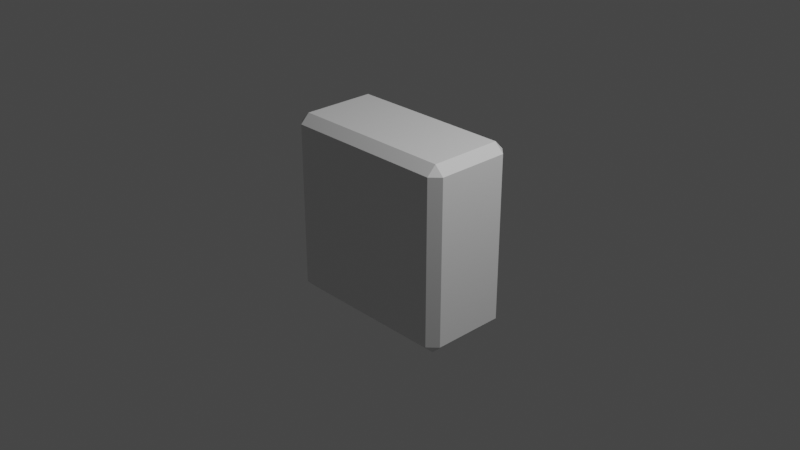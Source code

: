 # Source: Block.blend  (saved by Blender 2.82.7; exported with 4.5.12 LTS)
import bpy
from mathutils import Matrix  # noqa: F401  (used for matrix-valued properties, if any)

bpy.ops.wm.read_factory_settings(use_empty=True)
scene = bpy.context.scene
scene.name = 'Scene'

# ---- collections
col_collection = bpy.data.collections.new('Collection'); scene.collection.children.link(col_collection)

# ---- materials (node trees are filled in below, after node groups)
mat_material = bpy.data.materials.new('Material')
mat_material.alpha_threshold = 0.0
mat_material.use_transparent_shadow = False
mat_material.line_color = (0.0, 0.0, 0.0, 1.0)

# ---- material node trees
mat_material.use_nodes = True; mat_material.node_tree.nodes.clear()
_N = mat_material.node_tree.nodes; _L = mat_material.node_tree.links
n0 = _N.new('ShaderNodeOutputMaterial'); n0.name = 'Material Output'; n0.location = (300, 300)
n1 = _N.new('ShaderNodeBsdfPrincipled'); n1.name = 'Principled BSDF'; n1.location = (10, 300)
n1.distribution = 'GGX'
n1.subsurface_method = 'BURLEY'
n1.inputs[2].default_value = 0.4
n1.inputs[3].default_value = 1.45
n1.inputs[27].default_value = (0.0, 0.0, 0.0, 1.0)
n1.inputs[28].default_value = 1.0
_L.new(n1.outputs[0], n0.inputs[0])
n0.is_active_output = True

# ---- world
world_world = bpy.data.worlds.new('World'); scene.world = world_world
world_world.use_nodes = True; world_world.node_tree.nodes.clear()
_N = world_world.node_tree.nodes; _L = world_world.node_tree.links
n0 = _N.new('ShaderNodeOutputWorld'); n0.name = 'World Output'; n0.location = (300, 300)
n1 = _N.new('ShaderNodeBackground'); n1.name = 'Background'; n1.location = (10, 300)
n1.inputs[0].default_value = (0.05088, 0.05088, 0.05088, 1.0)
_L.new(n1.outputs[0], n0.inputs[0])
n0.is_active_output = True
world_world.color = (0.05088, 0.05088, 0.05088)
world_world.use_sun_shadow = False
world_world.sun_shadow_jitter_overblur = 0.0

# ---- cameras
cam_camera = bpy.data.cameras.new('Camera')
cam_camera.clip_end = 100.0
cam_camera.ortho_scale = 7.314

# ---- lights
light_light = bpy.data.lights.new('Light', 'POINT')
light_light.transmission_factor = 0.0
light_light.energy = 1000.0
light_light.shadow_soft_size = 0.1
light_light.shadow_maximum_resolution = 0.006
light_light.use_absolute_resolution = True

# ---- meshes
me_cube = bpy.data.meshes.new('Cube')
me_cube.from_pydata([(0.9, 0.5, 0.9), (0.9, 0.4, 1.0), (1.0, 0.4, 0.9), (0.9, 0.4, -1.0), (0.9, 0.5, -0.9), (1.0, 0.4, -0.9), (1.0, -0.4, 0.9), (0.9, -0.4, 1.0), (0.9, -0.5, 0.9), (1.0, -0.4, -0.9), (0.9, -0.5, -0.9), (0.9, -0.4, -1.0), (-0.9, 0.5, 0.9), (-1.0, 0.4, 0.9), (-0.9, 0.4, 1.0), (-1.0, 0.4, -0.9), (-0.9, 0.5, -0.9), (-0.9, 0.4, -1.0), (-1.0, -0.4, 0.9), (-0.9, -0.5, 0.9), (-0.9, -0.4, 1.0), (-0.9, -0.4, -1.0), (-0.9, -0.5, -0.9), (-1.0, -0.4, -0.9)], [], [(17, 3, 11, 21), (23, 18, 13, 15), (10, 8, 19, 22), (1, 14, 20, 7), (5, 2, 6, 9), (0, 1, 2), (3, 4, 5), (6, 7, 8), (9, 10, 11), (12, 13, 14), (15, 16, 17), (18, 19, 20), (21, 22, 23), (17, 21, 23, 15), (3, 17, 16, 4), (2, 5, 4, 0), (22, 19, 18, 23), (8, 10, 9, 6), (12, 16, 15, 13), (7, 20, 19, 8), (1, 7, 6, 2), (21, 11, 10, 22), (20, 14, 13, 18), (14, 1, 0, 12), (11, 3, 5, 9), (16, 12, 0, 4)])
_uv = me_cube.uv_layers.new(name='UVMap')
_uv.uv.foreach_set('vector', [0.1375, 0.525, 0.3625, 0.525, 0.3625, 0.725, 0.1375, 0.725, 0.3875, 0.025, 0.6125, 0.025, 0.6125, 0.225, 0.3875, 0.225, 0.3875, 0.7625, 0.6125, 0.7625, 0.6125, 0.9875, 0.3875, 0.9875, 0.6375, 0.525, 0.8625, 0.525, 0.8625, 0.725, 0.6375, 0.725, 0.3875, 0.525, 0.6125, 0.525, 0.6125, 0.725, 0.3875, 0.725, 0.6125, 0.4875, 0.625, 0.4875, 0.6125, 0.5, 0.3625, 0.525, 0.3625, 0.5, 0.375, 0.525, 0.6125, 0.725, 0.625, 0.725, 0.6125, 0.75, 0.3875, 0.725, 0.3875, 0.75, 0.375, 0.725, 0.6125, 0.2625, 0.6125, 0.25, 0.625, 0.2625, 0.3875, 0.225, 0.3875, 0.25, 0.375, 0.225, 0.6125, 0.025, 0.6125, 0.0, 0.625, 0.025, 0.1375, 0.725, 0.1375, 0.75, 0.125, 0.725, 0.1375, 0.525, 0.1375, 0.725, 0.125, 0.725, 0.125, 0.525, 0.3625, 0.525, 0.1375, 0.525, 0.1375, 0.5, 0.3625, 0.5, 0.6125, 0.525, 0.3875, 0.525, 0.3875, 0.4875, 0.6125, 0.4875, 0.3875, 0.9875, 0.6125, 0.9875, 0.6125, 1.0, 0.3875, 1.0, 0.6125, 0.7625, 0.3875, 0.7625, 0.3875, 0.725, 0.6125, 0.725, 0.6125, 0.2625, 0.3875, 0.2625, 0.3875, 0.225, 0.6125, 0.225, 0.6375, 0.725, 0.8625, 0.725, 0.8625, 0.75, 0.6375, 0.75, 0.6375, 0.525, 0.6375, 0.725, 0.6125, 0.725, 0.6125, 0.525, 0.1375, 0.725, 0.3625, 0.725, 0.3625, 0.75, 0.1375, 0.75, 0.8625, 0.725, 0.8625, 0.525, 0.875, 0.525, 0.875, 0.725, 0.8625, 0.525, 0.6375, 0.525, 0.6375, 0.5, 0.8625, 0.5, 0.3625, 0.725, 0.3625, 0.525, 0.3875, 0.525, 0.3875, 0.725, 0.3875, 0.2625, 0.6125, 0.2625, 0.6125, 0.4875, 0.3875, 0.4875])
me_cube.materials.append(mat_material)
me_cube.use_remesh_preserve_volume = False
me_cube.use_remesh_preserve_attributes = False
me_cube.use_mirror_vertex_groups = False
me_cube.update()

# ---- objects
ob_cube = bpy.data.objects.new('Cube', me_cube)
ob_light = bpy.data.objects.new('Light', light_light)
ob_camera = bpy.data.objects.new('Camera', cam_camera)

# ---- transforms, parenting, visibility, modifiers, constraints
ob_cube.location = (0.0, 0.0, 0.0)
ob_cube.lock_rotations_4d = False
ob_cube.empty_display_type = 'ARROWS'
ob_cube.lineart.crease_threshold = 0.0
ob_light.location = (4.076, 1.005, 5.904)
ob_light.rotation_euler = (0.6503, 0.05522, 1.866)
ob_light.lock_rotations_4d = False
ob_light.empty_display_type = 'ARROWS'
ob_light.color = (0.0, 0.0, 0.0, 0.0)
ob_light.lineart.crease_threshold = 0.0
ob_camera.location = (7.359, -6.926, 4.958)
ob_camera.rotation_euler = (1.109, 0.0, 0.8149)
ob_camera.lock_rotations_4d = False
ob_camera.empty_display_type = 'ARROWS'
ob_camera.color = (0.0, 0.0, 0.0, 0.0)
ob_camera.display_type = 'WIRE'
ob_camera.lineart.crease_threshold = 0.0

# ---- collection membership
col_collection.objects.link(ob_cube)
col_collection.objects.link(ob_light)
col_collection.objects.link(ob_camera)

# ---- scene / render settings (as saved in the file)
scene.camera = ob_camera
scene.frame_start = 1; scene.frame_end = 250; scene.frame_set(1)
scene.render.engine = 'BLENDER_EEVEE_NEXT'
scene.cycles.use_denoising = False
scene.cycles.samples = 128
scene.cycles.sampling_pattern = 'TABULATED_SOBOL'
scene.cycles.use_adaptive_sampling = False
scene.cycles.use_light_tree = False
scene.view_settings.view_transform = 'Filmic'
bpy.context.view_layer.update()
